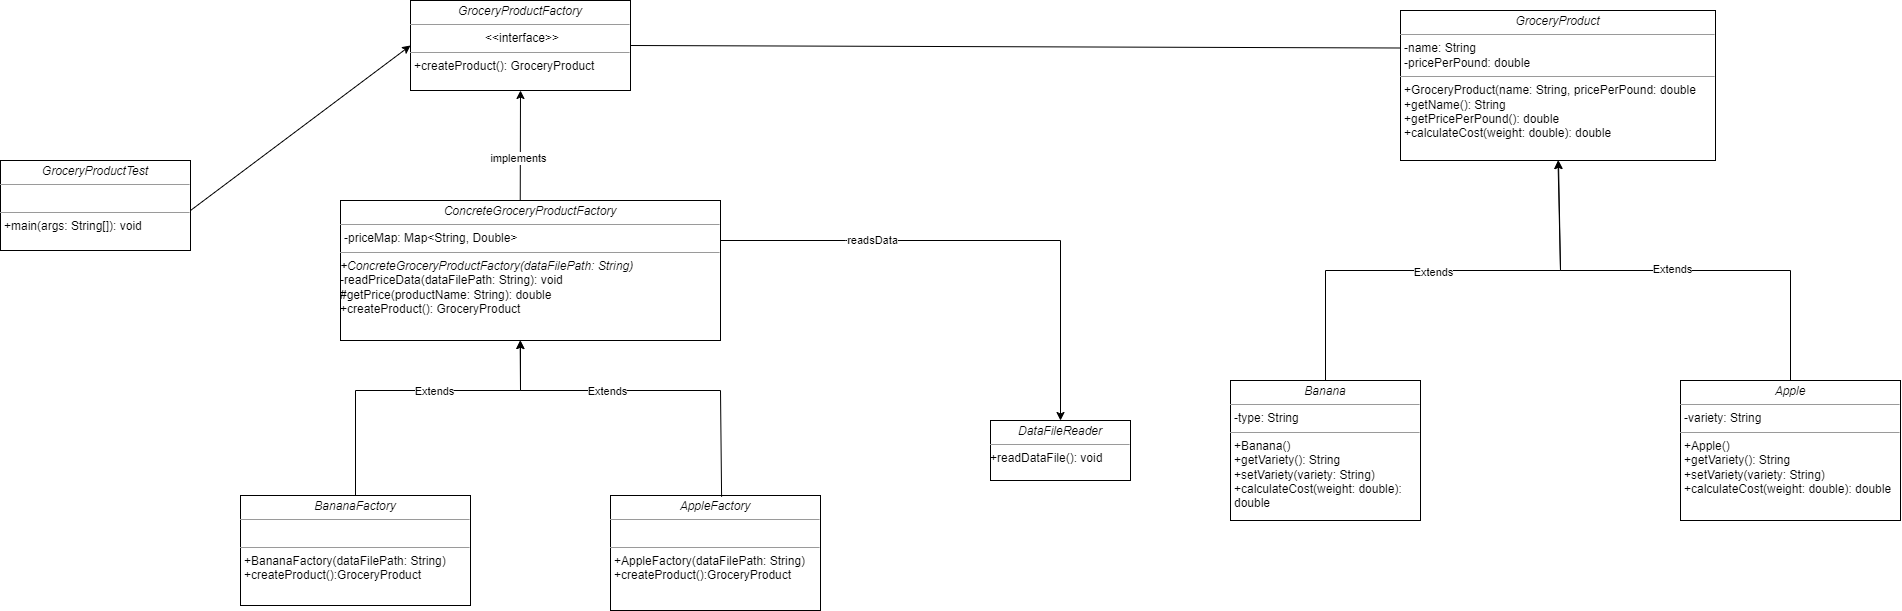

The diagram above was exported from draw.io. Its source (the exported page's mxGraphModel, read from the mxfile embedded in the PNG):
<mxGraphModel dx="2812" dy="871" grid="1" gridSize="10" guides="1" tooltips="1" connect="1" arrows="1" fold="1" page="1" pageScale="1" pageWidth="827" pageHeight="1169" math="0" shadow="0">
  <root>
    <mxCell id="WIyWlLk6GJQsqaUBKTNV-0" />
    <mxCell id="WIyWlLk6GJQsqaUBKTNV-1" parent="WIyWlLk6GJQsqaUBKTNV-0" />
    <mxCell id="Ho57xuxg8QQt9ENo8dh7-69" value="&lt;p style=&quot;margin:0px;margin-top:4px;text-align:center;&quot;&gt;&lt;i&gt;DataFileReader&lt;/i&gt;&lt;/p&gt;&lt;hr size=&quot;1&quot;&gt;&lt;div style=&quot;height:2px;&quot;&gt;+readDataFile(): void&lt;/div&gt;" style="verticalAlign=top;align=left;overflow=fill;fontSize=12;fontFamily=Helvetica;html=1;whiteSpace=wrap;" parent="WIyWlLk6GJQsqaUBKTNV-1" vertex="1">
      <mxGeometry x="510" y="510" width="140" height="60" as="geometry" />
    </mxCell>
    <mxCell id="Ho57xuxg8QQt9ENo8dh7-74" value="&lt;p style=&quot;margin:0px;margin-top:4px;text-align:center;&quot;&gt;&lt;i&gt;GroceryProduct&lt;br&gt;&lt;/i&gt;&lt;/p&gt;&lt;hr size=&quot;1&quot;&gt;&lt;p style=&quot;margin:0px;margin-left:4px;&quot;&gt;-name: String&lt;br style=&quot;border-color: var(--border-color); padding: 0px; margin: 0px;&quot;&gt;-pricePerPound: double&lt;/p&gt;&lt;hr size=&quot;1&quot;&gt;&lt;p style=&quot;margin:0px;margin-left:4px;&quot;&gt;+GroceryProduct(name: String, pricePerPound: double&lt;/p&gt;&lt;p style=&quot;margin:0px;margin-left:4px;&quot;&gt;+getName(): String&lt;span style=&quot;background-color: initial;&quot;&gt;&amp;nbsp;&lt;/span&gt;&lt;/p&gt;&lt;p style=&quot;margin:0px;margin-left:4px;&quot;&gt;+getPricePerPound(): double&lt;/p&gt;&lt;p style=&quot;margin:0px;margin-left:4px;&quot;&gt;+calculateCost(weight: double): double&lt;/p&gt;" style="verticalAlign=top;align=left;overflow=fill;fontSize=12;fontFamily=Helvetica;html=1;whiteSpace=wrap;" parent="WIyWlLk6GJQsqaUBKTNV-1" vertex="1">
      <mxGeometry x="920" y="100" width="315" height="150" as="geometry" />
    </mxCell>
    <mxCell id="Ho57xuxg8QQt9ENo8dh7-85" value="" style="endArrow=classic;html=1;rounded=0;entryX=0.5;entryY=1;entryDx=0;entryDy=0;exitX=0.473;exitY=0.002;exitDx=0;exitDy=0;exitPerimeter=0;" parent="WIyWlLk6GJQsqaUBKTNV-1" source="gL8xoZ2zZNdbF8YpaOCY-1" target="Ho57xuxg8QQt9ENo8dh7-99" edge="1">
      <mxGeometry width="50" height="50" relative="1" as="geometry">
        <mxPoint x="100.74000000000024" y="289.23" as="sourcePoint" />
        <mxPoint x="110" y="250" as="targetPoint" />
      </mxGeometry>
    </mxCell>
    <mxCell id="Ho57xuxg8QQt9ENo8dh7-106" value="implements" style="edgeLabel;html=1;align=center;verticalAlign=middle;resizable=0;points=[];" parent="Ho57xuxg8QQt9ENo8dh7-85" vertex="1" connectable="0">
      <mxGeometry x="-0.2167" y="3" relative="1" as="geometry">
        <mxPoint as="offset" />
      </mxGeometry>
    </mxCell>
    <mxCell id="Ho57xuxg8QQt9ENo8dh7-86" value="" style="endArrow=classic;html=1;rounded=0;" parent="WIyWlLk6GJQsqaUBKTNV-1" edge="1">
      <mxGeometry width="50" height="50" relative="1" as="geometry">
        <mxPoint x="230" y="330" as="sourcePoint" />
        <mxPoint x="580" y="510" as="targetPoint" />
        <Array as="points">
          <mxPoint x="365" y="330" />
          <mxPoint x="580" y="330" />
        </Array>
      </mxGeometry>
    </mxCell>
    <mxCell id="Ho57xuxg8QQt9ENo8dh7-113" value="readsData" style="edgeLabel;html=1;align=center;verticalAlign=middle;resizable=0;points=[];" parent="Ho57xuxg8QQt9ENo8dh7-86" vertex="1" connectable="0">
      <mxGeometry x="-0.3882" y="1" relative="1" as="geometry">
        <mxPoint as="offset" />
      </mxGeometry>
    </mxCell>
    <mxCell id="Ho57xuxg8QQt9ENo8dh7-96" value="&lt;p style=&quot;margin:0px;margin-top:4px;text-align:center;&quot;&gt;&lt;i&gt;BananaFactory&lt;/i&gt;&lt;/p&gt;&lt;hr size=&quot;1&quot;&gt;&lt;p style=&quot;border-color: var(--border-color); margin: 0px 0px 0px 4px;&quot;&gt;&lt;br&gt;&lt;/p&gt;&lt;hr size=&quot;1&quot;&gt;&lt;p style=&quot;margin:0px;margin-left:4px;&quot;&gt;+BananaFactory(dataFilePath: String)&lt;/p&gt;&lt;p style=&quot;margin:0px;margin-left:4px;&quot;&gt;+createProduct():GroceryProduct&lt;/p&gt;" style="verticalAlign=top;align=left;overflow=fill;fontSize=12;fontFamily=Helvetica;html=1;whiteSpace=wrap;" parent="WIyWlLk6GJQsqaUBKTNV-1" vertex="1">
      <mxGeometry x="-240" y="585" width="230" height="110" as="geometry" />
    </mxCell>
    <mxCell id="Ho57xuxg8QQt9ENo8dh7-97" value="&lt;p style=&quot;margin:0px;margin-top:4px;text-align:center;&quot;&gt;&lt;i&gt;AppleFactory&lt;/i&gt;&lt;/p&gt;&lt;hr size=&quot;1&quot;&gt;&lt;p style=&quot;margin:0px;margin-left:4px;&quot;&gt;&lt;br&gt;&lt;/p&gt;&lt;hr size=&quot;1&quot;&gt;&lt;p style=&quot;border-color: var(--border-color); margin: 0px 0px 0px 4px;&quot;&gt;+AppleFactory(dataFilePath: String)&lt;/p&gt;&lt;p style=&quot;border-color: var(--border-color); margin: 0px 0px 0px 4px;&quot;&gt;+createProduct():GroceryProduct&lt;/p&gt;" style="verticalAlign=top;align=left;overflow=fill;fontSize=12;fontFamily=Helvetica;html=1;whiteSpace=wrap;" parent="WIyWlLk6GJQsqaUBKTNV-1" vertex="1">
      <mxGeometry x="130" y="585" width="210" height="115" as="geometry" />
    </mxCell>
    <mxCell id="Ho57xuxg8QQt9ENo8dh7-99" value="&lt;p style=&quot;margin:0px;margin-top:4px;text-align:center;&quot;&gt;&lt;i&gt;GroceryProductFactory&lt;/i&gt;&lt;/p&gt;&lt;hr size=&quot;1&quot;&gt;&lt;p style=&quot;text-align: center; margin: 0px 0px 0px 4px;&quot;&gt;&amp;lt;&amp;lt;interface&amp;gt;&amp;gt;&lt;/p&gt;&lt;hr size=&quot;1&quot;&gt;&lt;p style=&quot;margin:0px;margin-left:4px;&quot;&gt;+createProduct(): GroceryProduct&lt;br&gt;&lt;/p&gt;" style="verticalAlign=top;align=left;overflow=fill;fontSize=12;fontFamily=Helvetica;html=1;whiteSpace=wrap;" parent="WIyWlLk6GJQsqaUBKTNV-1" vertex="1">
      <mxGeometry x="-70" y="90" width="220" height="90" as="geometry" />
    </mxCell>
    <mxCell id="Ho57xuxg8QQt9ENo8dh7-100" value="&lt;p style=&quot;margin:0px;margin-top:4px;text-align:center;&quot;&gt;&lt;i&gt;Apple&lt;/i&gt;&lt;/p&gt;&lt;hr size=&quot;1&quot;&gt;&lt;p style=&quot;margin:0px;margin-left:4px;&quot;&gt;-variety: String&lt;/p&gt;&lt;hr size=&quot;1&quot;&gt;&lt;p style=&quot;margin:0px;margin-left:4px;&quot;&gt;+Apple()&lt;/p&gt;&lt;p style=&quot;margin:0px;margin-left:4px;&quot;&gt;+getVariety(): String&lt;/p&gt;&lt;p style=&quot;margin:0px;margin-left:4px;&quot;&gt;+setVariety(variety: String)&lt;/p&gt;&lt;p style=&quot;margin:0px;margin-left:4px;&quot;&gt;+calculateCost(weight: double): double&lt;/p&gt;" style="verticalAlign=top;align=left;overflow=fill;fontSize=12;fontFamily=Helvetica;html=1;whiteSpace=wrap;" parent="WIyWlLk6GJQsqaUBKTNV-1" vertex="1">
      <mxGeometry x="1200" y="470" width="220" height="140" as="geometry" />
    </mxCell>
    <mxCell id="Ho57xuxg8QQt9ENo8dh7-102" value="&lt;p style=&quot;margin:0px;margin-top:4px;text-align:center;&quot;&gt;&lt;i&gt;Banana&lt;/i&gt;&lt;/p&gt;&lt;hr size=&quot;1&quot;&gt;&lt;p style=&quot;margin:0px;margin-left:4px;&quot;&gt;-type: String&lt;br&gt;&lt;/p&gt;&lt;hr size=&quot;1&quot;&gt;&lt;p style=&quot;border-color: var(--border-color); margin: 0px 0px 0px 4px;&quot;&gt;+Banana()&lt;/p&gt;&lt;p style=&quot;border-color: var(--border-color); margin: 0px 0px 0px 4px;&quot;&gt;+getVariety(): String&lt;/p&gt;&lt;p style=&quot;border-color: var(--border-color); margin: 0px 0px 0px 4px;&quot;&gt;+setVariety(variety: String)&lt;/p&gt;&lt;p style=&quot;border-color: var(--border-color); margin: 0px 0px 0px 4px;&quot;&gt;+calculateCost(weight: double): double&lt;/p&gt;" style="verticalAlign=top;align=left;overflow=fill;fontSize=12;fontFamily=Helvetica;html=1;whiteSpace=wrap;" parent="WIyWlLk6GJQsqaUBKTNV-1" vertex="1">
      <mxGeometry x="750" y="470" width="190" height="140" as="geometry" />
    </mxCell>
    <mxCell id="Ho57xuxg8QQt9ENo8dh7-105" value="" style="endArrow=none;html=1;rounded=0;entryX=0;entryY=0.25;entryDx=0;entryDy=0;exitX=1;exitY=0.5;exitDx=0;exitDy=0;" parent="WIyWlLk6GJQsqaUBKTNV-1" source="Ho57xuxg8QQt9ENo8dh7-99" target="Ho57xuxg8QQt9ENo8dh7-74" edge="1">
      <mxGeometry width="50" height="50" relative="1" as="geometry">
        <mxPoint x="250" y="340" as="sourcePoint" />
        <mxPoint x="630" y="750" as="targetPoint" />
      </mxGeometry>
    </mxCell>
    <mxCell id="gL8xoZ2zZNdbF8YpaOCY-1" value="&lt;p style=&quot;margin:0px;margin-top:4px;text-align:center;&quot;&gt;&lt;i style=&quot;border-color: var(--border-color);&quot;&gt;ConcreteGroceryProductFactory&lt;/i&gt;&lt;br&gt;&lt;/p&gt;&lt;hr size=&quot;1&quot;&gt;&lt;p style=&quot;margin:0px;margin-left:4px;&quot;&gt;-priceMap: Map&amp;lt;String, Double&amp;gt;&lt;/p&gt;&lt;hr size=&quot;1&quot;&gt;&lt;p style=&quot;margin:0px;margin-left:4px;&quot;&gt;&lt;/p&gt;&lt;i style=&quot;border-color: var(--border-color); text-align: center;&quot;&gt;+ConcreteGroceryProductFactory(dataFilePath: String)&lt;br&gt;&lt;/i&gt;-readPriceData(dataFilePath: String): void&lt;br&gt;#getPrice(productName: String): double&lt;br&gt;+createProduct(): GroceryProduct" style="verticalAlign=top;align=left;overflow=fill;fontSize=12;fontFamily=Helvetica;html=1;whiteSpace=wrap;" vertex="1" parent="WIyWlLk6GJQsqaUBKTNV-1">
      <mxGeometry x="-140" y="290" width="380" height="140" as="geometry" />
    </mxCell>
    <mxCell id="gL8xoZ2zZNdbF8YpaOCY-2" value="&lt;p style=&quot;margin:0px;margin-top:4px;text-align:center;&quot;&gt;&lt;i&gt;GroceryProductTest&lt;/i&gt;&lt;/p&gt;&lt;hr size=&quot;1&quot;&gt;&lt;p style=&quot;margin:0px;margin-left:4px;&quot;&gt;&lt;br&gt;&lt;/p&gt;&lt;hr size=&quot;1&quot;&gt;&lt;p style=&quot;margin:0px;margin-left:4px;&quot;&gt;+main(args: String[]): void&lt;br&gt;&lt;/p&gt;" style="verticalAlign=top;align=left;overflow=fill;fontSize=12;fontFamily=Helvetica;html=1;whiteSpace=wrap;" vertex="1" parent="WIyWlLk6GJQsqaUBKTNV-1">
      <mxGeometry x="-480" y="250" width="190" height="90" as="geometry" />
    </mxCell>
    <mxCell id="gL8xoZ2zZNdbF8YpaOCY-6" value="" style="endArrow=classic;html=1;rounded=0;entryX=0.5;entryY=1;entryDx=0;entryDy=0;exitX=0.5;exitY=0;exitDx=0;exitDy=0;" edge="1" parent="WIyWlLk6GJQsqaUBKTNV-1" source="Ho57xuxg8QQt9ENo8dh7-102" target="Ho57xuxg8QQt9ENo8dh7-74">
      <mxGeometry width="50" height="50" relative="1" as="geometry">
        <mxPoint x="1030" y="300" as="sourcePoint" />
        <mxPoint x="1080" y="250" as="targetPoint" />
        <Array as="points">
          <mxPoint x="845" y="360" />
          <mxPoint x="1080" y="360" />
        </Array>
      </mxGeometry>
    </mxCell>
    <mxCell id="gL8xoZ2zZNdbF8YpaOCY-8" value="Extends" style="edgeLabel;html=1;align=center;verticalAlign=middle;resizable=0;points=[];" vertex="1" connectable="0" parent="gL8xoZ2zZNdbF8YpaOCY-6">
      <mxGeometry x="-0.0489" y="-1" relative="1" as="geometry">
        <mxPoint as="offset" />
      </mxGeometry>
    </mxCell>
    <mxCell id="gL8xoZ2zZNdbF8YpaOCY-7" value="" style="endArrow=classic;html=1;rounded=0;exitX=0.5;exitY=0;exitDx=0;exitDy=0;" edge="1" parent="WIyWlLk6GJQsqaUBKTNV-1" source="Ho57xuxg8QQt9ENo8dh7-100">
      <mxGeometry width="50" height="50" relative="1" as="geometry">
        <mxPoint x="1220" y="360" as="sourcePoint" />
        <mxPoint x="1078" y="250" as="targetPoint" />
        <Array as="points">
          <mxPoint x="1310" y="360" />
          <mxPoint x="1080" y="360" />
        </Array>
      </mxGeometry>
    </mxCell>
    <mxCell id="gL8xoZ2zZNdbF8YpaOCY-9" value="Extends" style="edgeLabel;html=1;align=center;verticalAlign=middle;resizable=0;points=[];" vertex="1" connectable="0" parent="gL8xoZ2zZNdbF8YpaOCY-7">
      <mxGeometry x="0.01" y="-2" relative="1" as="geometry">
        <mxPoint x="-1" as="offset" />
      </mxGeometry>
    </mxCell>
    <mxCell id="gL8xoZ2zZNdbF8YpaOCY-10" value="" style="endArrow=classic;html=1;rounded=0;exitX=0.5;exitY=0;exitDx=0;exitDy=0;" edge="1" parent="WIyWlLk6GJQsqaUBKTNV-1" source="Ho57xuxg8QQt9ENo8dh7-96">
      <mxGeometry width="50" height="50" relative="1" as="geometry">
        <mxPoint x="39.64" y="510" as="sourcePoint" />
        <mxPoint x="39.64" y="430" as="targetPoint" />
        <Array as="points">
          <mxPoint x="-125" y="480" />
          <mxPoint x="40" y="480" />
        </Array>
      </mxGeometry>
    </mxCell>
    <mxCell id="gL8xoZ2zZNdbF8YpaOCY-12" value="Extends" style="edgeLabel;html=1;align=center;verticalAlign=middle;resizable=0;points=[];" vertex="1" connectable="0" parent="gL8xoZ2zZNdbF8YpaOCY-10">
      <mxGeometry x="0.1455" relative="1" as="geometry">
        <mxPoint as="offset" />
      </mxGeometry>
    </mxCell>
    <mxCell id="gL8xoZ2zZNdbF8YpaOCY-11" value="" style="endArrow=classic;html=1;rounded=0;exitX=0.529;exitY=0.011;exitDx=0;exitDy=0;exitPerimeter=0;" edge="1" parent="WIyWlLk6GJQsqaUBKTNV-1" source="Ho57xuxg8QQt9ENo8dh7-97">
      <mxGeometry width="50" height="50" relative="1" as="geometry">
        <mxPoint x="240" y="580" as="sourcePoint" />
        <mxPoint x="40" y="430" as="targetPoint" />
        <Array as="points">
          <mxPoint x="240" y="480" />
          <mxPoint x="40" y="480" />
        </Array>
      </mxGeometry>
    </mxCell>
    <mxCell id="gL8xoZ2zZNdbF8YpaOCY-13" value="Extends" style="edgeLabel;html=1;align=center;verticalAlign=middle;resizable=0;points=[];" vertex="1" connectable="0" parent="gL8xoZ2zZNdbF8YpaOCY-11">
      <mxGeometry x="0.2317" relative="1" as="geometry">
        <mxPoint as="offset" />
      </mxGeometry>
    </mxCell>
    <mxCell id="gL8xoZ2zZNdbF8YpaOCY-14" value="" style="endArrow=classic;html=1;rounded=0;entryX=0;entryY=0.5;entryDx=0;entryDy=0;" edge="1" parent="WIyWlLk6GJQsqaUBKTNV-1" target="Ho57xuxg8QQt9ENo8dh7-99">
      <mxGeometry width="50" height="50" relative="1" as="geometry">
        <mxPoint x="-290" y="300" as="sourcePoint" />
        <mxPoint x="-240" y="250" as="targetPoint" />
      </mxGeometry>
    </mxCell>
  </root>
</mxGraphModel>